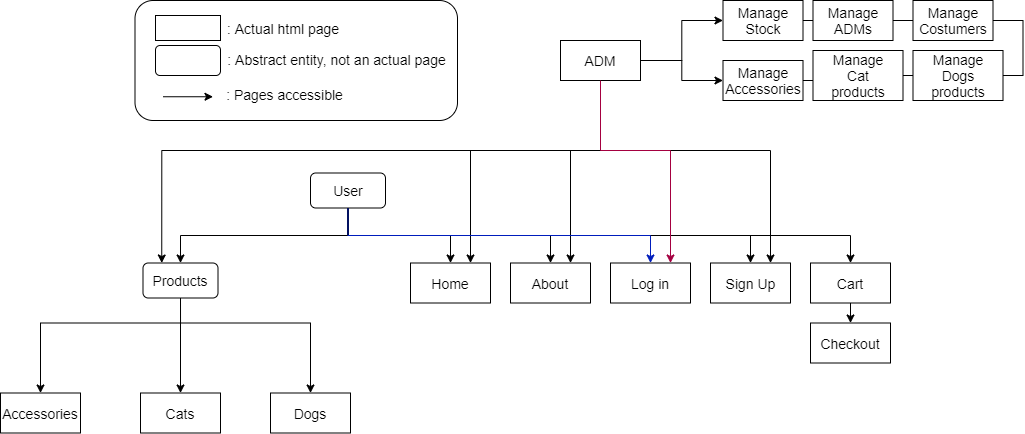

The diagram above was exported from draw.io. Its source (the exported page's mxGraphModel, read from the mxfile embedded in the PNG):
<mxGraphModel dx="1422" dy="788" grid="1" gridSize="10" guides="1" tooltips="1" connect="1" arrows="1" fold="1" page="1" pageScale="1" pageWidth="1600" pageHeight="900" math="0" shadow="0">
  <root>
    <mxCell id="0" />
    <mxCell id="1" parent="0" />
    <mxCell id="P_-DaC0P9sWXtE8E3fmv-55" style="edgeStyle=orthogonalEdgeStyle;rounded=0;orthogonalLoop=1;jettySize=auto;html=1;exitX=0.5;exitY=1;exitDx=0;exitDy=0;endArrow=none;endFill=0;" edge="1" parent="1" source="P_-DaC0P9sWXtE8E3fmv-52">
      <mxGeometry relative="1" as="geometry">
        <mxPoint x="670.0344827586207" y="372.5" as="targetPoint" />
      </mxGeometry>
    </mxCell>
    <mxCell id="P_-DaC0P9sWXtE8E3fmv-52" value="" style="rounded=1;whiteSpace=wrap;html=1;" vertex="1" parent="1">
      <mxGeometry x="632.5" y="312.5" width="75" height="35" as="geometry" />
    </mxCell>
    <mxCell id="P_-DaC0P9sWXtE8E3fmv-1" value="" style="rounded=0;whiteSpace=wrap;html=1;" vertex="1" parent="1">
      <mxGeometry x="900" y="312.5" width="80" height="40" as="geometry" />
    </mxCell>
    <mxCell id="P_-DaC0P9sWXtE8E3fmv-2" value="&lt;font style=&quot;font-size: 14px&quot;&gt;Home&lt;/font&gt;" style="text;html=1;strokeColor=none;fillColor=none;align=center;verticalAlign=middle;whiteSpace=wrap;rounded=0;" vertex="1" parent="1">
      <mxGeometry x="920" y="322.5" width="40" height="20" as="geometry" />
    </mxCell>
    <mxCell id="P_-DaC0P9sWXtE8E3fmv-3" value="" style="rounded=0;whiteSpace=wrap;html=1;" vertex="1" parent="1">
      <mxGeometry x="1000" y="312.5" width="80" height="40" as="geometry" />
    </mxCell>
    <mxCell id="P_-DaC0P9sWXtE8E3fmv-4" value="&lt;font style=&quot;font-size: 14px&quot;&gt;About&lt;/font&gt;" style="text;html=1;strokeColor=none;fillColor=none;align=center;verticalAlign=middle;whiteSpace=wrap;rounded=0;" vertex="1" parent="1">
      <mxGeometry x="1020" y="322.5" width="40" height="20" as="geometry" />
    </mxCell>
    <mxCell id="P_-DaC0P9sWXtE8E3fmv-5" value="" style="rounded=0;whiteSpace=wrap;html=1;" vertex="1" parent="1">
      <mxGeometry x="1100" y="312.5" width="80" height="40" as="geometry" />
    </mxCell>
    <mxCell id="P_-DaC0P9sWXtE8E3fmv-6" value="&lt;font style=&quot;font-size: 14px&quot;&gt;Log in&lt;br&gt;&lt;/font&gt;" style="text;html=1;strokeColor=none;fillColor=none;align=center;verticalAlign=middle;whiteSpace=wrap;rounded=0;" vertex="1" parent="1">
      <mxGeometry x="1115" y="322.5" width="50" height="20" as="geometry" />
    </mxCell>
    <mxCell id="P_-DaC0P9sWXtE8E3fmv-9" value="" style="rounded=0;whiteSpace=wrap;html=1;" vertex="1" parent="1">
      <mxGeometry x="1200" y="312.5" width="80" height="40" as="geometry" />
    </mxCell>
    <mxCell id="P_-DaC0P9sWXtE8E3fmv-10" value="&lt;font style=&quot;font-size: 14px&quot;&gt;Sign Up&lt;br&gt;&lt;/font&gt;" style="text;html=1;strokeColor=none;fillColor=none;align=center;verticalAlign=middle;whiteSpace=wrap;rounded=0;" vertex="1" parent="1">
      <mxGeometry x="1212.5" y="322.5" width="55" height="20" as="geometry" />
    </mxCell>
    <mxCell id="P_-DaC0P9sWXtE8E3fmv-11" value="" style="rounded=0;whiteSpace=wrap;html=1;" vertex="1" parent="1">
      <mxGeometry x="760" y="442.5" width="80" height="40" as="geometry" />
    </mxCell>
    <mxCell id="P_-DaC0P9sWXtE8E3fmv-12" value="&lt;font style=&quot;font-size: 14px&quot;&gt;Dogs&lt;br&gt;&lt;/font&gt;" style="text;html=1;strokeColor=none;fillColor=none;align=center;verticalAlign=middle;whiteSpace=wrap;rounded=0;" vertex="1" parent="1">
      <mxGeometry x="775" y="452.5" width="50" height="20" as="geometry" />
    </mxCell>
    <mxCell id="P_-DaC0P9sWXtE8E3fmv-13" value="" style="rounded=0;whiteSpace=wrap;html=1;" vertex="1" parent="1">
      <mxGeometry x="630" y="442.5" width="80" height="40" as="geometry" />
    </mxCell>
    <mxCell id="P_-DaC0P9sWXtE8E3fmv-14" value="&lt;font style=&quot;font-size: 14px&quot;&gt;Cats&lt;br&gt;&lt;/font&gt;" style="text;html=1;strokeColor=none;fillColor=none;align=center;verticalAlign=middle;whiteSpace=wrap;rounded=0;" vertex="1" parent="1">
      <mxGeometry x="645" y="452.5" width="50" height="20" as="geometry" />
    </mxCell>
    <mxCell id="P_-DaC0P9sWXtE8E3fmv-15" value="" style="rounded=0;whiteSpace=wrap;html=1;" vertex="1" parent="1">
      <mxGeometry x="490" y="442.5" width="80" height="40" as="geometry" />
    </mxCell>
    <mxCell id="P_-DaC0P9sWXtE8E3fmv-16" value="&lt;font style=&quot;font-size: 14px&quot;&gt;Accessories&lt;br&gt;&lt;/font&gt;" style="text;html=1;strokeColor=none;fillColor=none;align=center;verticalAlign=middle;whiteSpace=wrap;rounded=0;" vertex="1" parent="1">
      <mxGeometry x="505" y="452.5" width="50" height="20" as="geometry" />
    </mxCell>
    <mxCell id="P_-DaC0P9sWXtE8E3fmv-46" style="edgeStyle=orthogonalEdgeStyle;rounded=0;orthogonalLoop=1;jettySize=auto;html=1;exitX=0.5;exitY=1;exitDx=0;exitDy=0;entryX=0.5;entryY=0;entryDx=0;entryDy=0;endArrow=classic;endFill=1;" edge="1" parent="1" target="P_-DaC0P9sWXtE8E3fmv-15">
      <mxGeometry relative="1" as="geometry">
        <mxPoint x="670" y="372.5" as="sourcePoint" />
      </mxGeometry>
    </mxCell>
    <mxCell id="P_-DaC0P9sWXtE8E3fmv-47" style="edgeStyle=orthogonalEdgeStyle;rounded=0;orthogonalLoop=1;jettySize=auto;html=1;exitX=0.5;exitY=1;exitDx=0;exitDy=0;endArrow=classic;endFill=1;entryX=0.5;entryY=0;entryDx=0;entryDy=0;" edge="1" parent="1" target="P_-DaC0P9sWXtE8E3fmv-13">
      <mxGeometry relative="1" as="geometry">
        <mxPoint x="670" y="372.5" as="sourcePoint" />
        <mxPoint x="670" y="422.5" as="targetPoint" />
      </mxGeometry>
    </mxCell>
    <mxCell id="P_-DaC0P9sWXtE8E3fmv-48" style="edgeStyle=orthogonalEdgeStyle;rounded=0;orthogonalLoop=1;jettySize=auto;html=1;exitX=0.5;exitY=1;exitDx=0;exitDy=0;endArrow=classic;endFill=1;" edge="1" parent="1" target="P_-DaC0P9sWXtE8E3fmv-11">
      <mxGeometry relative="1" as="geometry">
        <mxPoint x="670" y="372.5" as="sourcePoint" />
      </mxGeometry>
    </mxCell>
    <mxCell id="P_-DaC0P9sWXtE8E3fmv-18" value="&lt;font style=&quot;font-size: 14px&quot;&gt;Products&lt;br&gt;&lt;/font&gt;" style="text;html=1;strokeColor=none;fillColor=none;align=center;verticalAlign=middle;whiteSpace=wrap;rounded=0;" vertex="1" parent="1">
      <mxGeometry x="645" y="320" width="50" height="20" as="geometry" />
    </mxCell>
    <mxCell id="P_-DaC0P9sWXtE8E3fmv-73" style="edgeStyle=orthogonalEdgeStyle;rounded=0;orthogonalLoop=1;jettySize=auto;html=1;exitX=0.5;exitY=1;exitDx=0;exitDy=0;entryX=0.75;entryY=0;entryDx=0;entryDy=0;endArrow=classic;endFill=1;" edge="1" parent="1" source="P_-DaC0P9sWXtE8E3fmv-22" target="P_-DaC0P9sWXtE8E3fmv-3">
      <mxGeometry relative="1" as="geometry">
        <Array as="points">
          <mxPoint x="1090" y="200" />
          <mxPoint x="1060" y="200" />
        </Array>
      </mxGeometry>
    </mxCell>
    <mxCell id="P_-DaC0P9sWXtE8E3fmv-74" style="edgeStyle=orthogonalEdgeStyle;rounded=0;orthogonalLoop=1;jettySize=auto;html=1;exitX=0.5;exitY=1;exitDx=0;exitDy=0;entryX=0.25;entryY=0;entryDx=0;entryDy=0;endArrow=classic;endFill=1;" edge="1" parent="1" source="P_-DaC0P9sWXtE8E3fmv-22" target="P_-DaC0P9sWXtE8E3fmv-52">
      <mxGeometry relative="1" as="geometry">
        <Array as="points">
          <mxPoint x="1090" y="200" />
          <mxPoint x="651" y="200" />
        </Array>
      </mxGeometry>
    </mxCell>
    <mxCell id="P_-DaC0P9sWXtE8E3fmv-75" style="edgeStyle=orthogonalEdgeStyle;rounded=0;orthogonalLoop=1;jettySize=auto;html=1;exitX=0.5;exitY=1;exitDx=0;exitDy=0;entryX=0.75;entryY=0;entryDx=0;entryDy=0;endArrow=classic;endFill=1;" edge="1" parent="1" source="P_-DaC0P9sWXtE8E3fmv-22" target="P_-DaC0P9sWXtE8E3fmv-1">
      <mxGeometry relative="1" as="geometry">
        <Array as="points">
          <mxPoint x="1090" y="200" />
          <mxPoint x="960" y="200" />
        </Array>
      </mxGeometry>
    </mxCell>
    <mxCell id="P_-DaC0P9sWXtE8E3fmv-77" style="edgeStyle=orthogonalEdgeStyle;rounded=0;orthogonalLoop=1;jettySize=auto;html=1;exitX=0.5;exitY=1;exitDx=0;exitDy=0;entryX=0.75;entryY=0;entryDx=0;entryDy=0;endArrow=classic;endFill=1;" edge="1" parent="1" source="P_-DaC0P9sWXtE8E3fmv-22" target="P_-DaC0P9sWXtE8E3fmv-9">
      <mxGeometry relative="1" as="geometry">
        <Array as="points">
          <mxPoint x="1090" y="200" />
          <mxPoint x="1260" y="200" />
        </Array>
      </mxGeometry>
    </mxCell>
    <mxCell id="P_-DaC0P9sWXtE8E3fmv-79" style="edgeStyle=orthogonalEdgeStyle;rounded=0;orthogonalLoop=1;jettySize=auto;html=1;exitX=1;exitY=0.5;exitDx=0;exitDy=0;entryX=0;entryY=0.5;entryDx=0;entryDy=0;endArrow=classic;endFill=1;" edge="1" parent="1" source="P_-DaC0P9sWXtE8E3fmv-22" target="P_-DaC0P9sWXtE8E3fmv-28">
      <mxGeometry relative="1" as="geometry" />
    </mxCell>
    <mxCell id="P_-DaC0P9sWXtE8E3fmv-80" style="edgeStyle=orthogonalEdgeStyle;rounded=0;orthogonalLoop=1;jettySize=auto;html=1;exitX=1;exitY=0.5;exitDx=0;exitDy=0;entryX=0;entryY=0.5;entryDx=0;entryDy=0;endArrow=classic;endFill=1;" edge="1" parent="1" source="P_-DaC0P9sWXtE8E3fmv-22" target="P_-DaC0P9sWXtE8E3fmv-32">
      <mxGeometry relative="1" as="geometry" />
    </mxCell>
    <mxCell id="P_-DaC0P9sWXtE8E3fmv-22" value="" style="rounded=0;whiteSpace=wrap;html=1;" vertex="1" parent="1">
      <mxGeometry x="1050" y="90" width="80" height="40" as="geometry" />
    </mxCell>
    <mxCell id="P_-DaC0P9sWXtE8E3fmv-23" value="&lt;font style=&quot;font-size: 14px&quot;&gt;ADM&lt;/font&gt;" style="text;html=1;strokeColor=none;fillColor=none;align=center;verticalAlign=middle;whiteSpace=wrap;rounded=0;" vertex="1" parent="1">
      <mxGeometry x="1070" y="100" width="40" height="20" as="geometry" />
    </mxCell>
    <mxCell id="P_-DaC0P9sWXtE8E3fmv-67" style="edgeStyle=orthogonalEdgeStyle;rounded=0;orthogonalLoop=1;jettySize=auto;html=1;exitX=0.5;exitY=1;exitDx=0;exitDy=0;entryX=0.5;entryY=0;entryDx=0;entryDy=0;endArrow=classic;endFill=1;" edge="1" parent="1" source="P_-DaC0P9sWXtE8E3fmv-24" target="P_-DaC0P9sWXtE8E3fmv-26">
      <mxGeometry relative="1" as="geometry" />
    </mxCell>
    <mxCell id="P_-DaC0P9sWXtE8E3fmv-24" value="" style="rounded=0;whiteSpace=wrap;html=1;" vertex="1" parent="1">
      <mxGeometry x="1300" y="312.5" width="80" height="40" as="geometry" />
    </mxCell>
    <mxCell id="P_-DaC0P9sWXtE8E3fmv-25" value="&lt;font style=&quot;font-size: 14px&quot;&gt;Cart&lt;/font&gt;" style="text;html=1;strokeColor=none;fillColor=none;align=center;verticalAlign=middle;whiteSpace=wrap;rounded=0;" vertex="1" parent="1">
      <mxGeometry x="1320" y="322.5" width="40" height="20" as="geometry" />
    </mxCell>
    <mxCell id="P_-DaC0P9sWXtE8E3fmv-26" value="" style="rounded=0;whiteSpace=wrap;html=1;" vertex="1" parent="1">
      <mxGeometry x="1300" y="372.5" width="80" height="40" as="geometry" />
    </mxCell>
    <mxCell id="P_-DaC0P9sWXtE8E3fmv-27" value="&lt;font style=&quot;font-size: 14px&quot;&gt;Checkout&lt;/font&gt;" style="text;html=1;strokeColor=none;fillColor=none;align=center;verticalAlign=middle;whiteSpace=wrap;rounded=0;" vertex="1" parent="1">
      <mxGeometry x="1320" y="382.5" width="40" height="20" as="geometry" />
    </mxCell>
    <mxCell id="P_-DaC0P9sWXtE8E3fmv-84" style="edgeStyle=orthogonalEdgeStyle;rounded=0;orthogonalLoop=1;jettySize=auto;html=1;exitX=1;exitY=0.5;exitDx=0;exitDy=0;entryX=0;entryY=0.5;entryDx=0;entryDy=0;endArrow=none;endFill=0;" edge="1" parent="1" source="P_-DaC0P9sWXtE8E3fmv-28" target="P_-DaC0P9sWXtE8E3fmv-30">
      <mxGeometry relative="1" as="geometry" />
    </mxCell>
    <mxCell id="P_-DaC0P9sWXtE8E3fmv-28" value="" style="rounded=0;whiteSpace=wrap;html=1;" vertex="1" parent="1">
      <mxGeometry x="1212.5" y="50" width="80" height="40" as="geometry" />
    </mxCell>
    <mxCell id="P_-DaC0P9sWXtE8E3fmv-29" value="&lt;span style=&quot;font-size: 14px&quot;&gt;Manage Stock&lt;/span&gt;" style="text;html=1;strokeColor=none;fillColor=none;align=center;verticalAlign=middle;whiteSpace=wrap;rounded=0;" vertex="1" parent="1">
      <mxGeometry x="1232.5" y="60" width="40" height="20" as="geometry" />
    </mxCell>
    <mxCell id="P_-DaC0P9sWXtE8E3fmv-83" style="edgeStyle=orthogonalEdgeStyle;rounded=0;orthogonalLoop=1;jettySize=auto;html=1;exitX=1;exitY=0.5;exitDx=0;exitDy=0;entryX=0;entryY=0.5;entryDx=0;entryDy=0;endArrow=none;endFill=0;" edge="1" parent="1" source="P_-DaC0P9sWXtE8E3fmv-30" target="P_-DaC0P9sWXtE8E3fmv-36">
      <mxGeometry relative="1" as="geometry" />
    </mxCell>
    <mxCell id="P_-DaC0P9sWXtE8E3fmv-30" value="" style="rounded=0;whiteSpace=wrap;html=1;" vertex="1" parent="1">
      <mxGeometry x="1302.5" y="50" width="80" height="40" as="geometry" />
    </mxCell>
    <mxCell id="P_-DaC0P9sWXtE8E3fmv-31" value="&lt;span style=&quot;font-size: 14px&quot;&gt;Manage ADMs&lt;/span&gt;" style="text;html=1;strokeColor=none;fillColor=none;align=center;verticalAlign=middle;whiteSpace=wrap;rounded=0;" vertex="1" parent="1">
      <mxGeometry x="1322.5" y="60" width="40" height="20" as="geometry" />
    </mxCell>
    <mxCell id="P_-DaC0P9sWXtE8E3fmv-81" style="edgeStyle=orthogonalEdgeStyle;rounded=0;orthogonalLoop=1;jettySize=auto;html=1;exitX=1;exitY=0.5;exitDx=0;exitDy=0;entryX=0.017;entryY=0.64;entryDx=0;entryDy=0;entryPerimeter=0;endArrow=none;endFill=0;" edge="1" parent="1" source="P_-DaC0P9sWXtE8E3fmv-32" target="P_-DaC0P9sWXtE8E3fmv-34">
      <mxGeometry relative="1" as="geometry" />
    </mxCell>
    <mxCell id="P_-DaC0P9sWXtE8E3fmv-32" value="" style="rounded=0;whiteSpace=wrap;html=1;" vertex="1" parent="1">
      <mxGeometry x="1212.5" y="110" width="80" height="40" as="geometry" />
    </mxCell>
    <mxCell id="P_-DaC0P9sWXtE8E3fmv-33" value="&lt;span style=&quot;font-size: 14px&quot;&gt;Manage Accessories&lt;/span&gt;" style="text;html=1;strokeColor=none;fillColor=none;align=center;verticalAlign=middle;whiteSpace=wrap;rounded=0;" vertex="1" parent="1">
      <mxGeometry x="1232.5" y="120" width="40" height="20" as="geometry" />
    </mxCell>
    <mxCell id="P_-DaC0P9sWXtE8E3fmv-82" style="edgeStyle=orthogonalEdgeStyle;rounded=0;orthogonalLoop=1;jettySize=auto;html=1;exitX=1;exitY=0.5;exitDx=0;exitDy=0;entryX=0;entryY=0.5;entryDx=0;entryDy=0;endArrow=none;endFill=0;" edge="1" parent="1" source="P_-DaC0P9sWXtE8E3fmv-34" target="P_-DaC0P9sWXtE8E3fmv-41">
      <mxGeometry relative="1" as="geometry" />
    </mxCell>
    <mxCell id="P_-DaC0P9sWXtE8E3fmv-34" value="" style="rounded=0;whiteSpace=wrap;html=1;" vertex="1" parent="1">
      <mxGeometry x="1302.5" y="100" width="90" height="50" as="geometry" />
    </mxCell>
    <mxCell id="P_-DaC0P9sWXtE8E3fmv-35" value="&lt;span style=&quot;font-size: 14px&quot;&gt;Manage Cat products&lt;/span&gt;" style="text;html=1;strokeColor=none;fillColor=none;align=center;verticalAlign=middle;whiteSpace=wrap;rounded=0;" vertex="1" parent="1">
      <mxGeometry x="1327.5" y="115" width="40" height="20" as="geometry" />
    </mxCell>
    <mxCell id="P_-DaC0P9sWXtE8E3fmv-85" style="edgeStyle=orthogonalEdgeStyle;rounded=0;orthogonalLoop=1;jettySize=auto;html=1;exitX=1;exitY=0.5;exitDx=0;exitDy=0;entryX=1;entryY=0.5;entryDx=0;entryDy=0;endArrow=none;endFill=0;" edge="1" parent="1" source="P_-DaC0P9sWXtE8E3fmv-36" target="P_-DaC0P9sWXtE8E3fmv-41">
      <mxGeometry relative="1" as="geometry" />
    </mxCell>
    <mxCell id="P_-DaC0P9sWXtE8E3fmv-36" value="" style="rounded=0;whiteSpace=wrap;html=1;" vertex="1" parent="1">
      <mxGeometry x="1402.5" y="50" width="80" height="40" as="geometry" />
    </mxCell>
    <mxCell id="P_-DaC0P9sWXtE8E3fmv-37" value="&lt;span style=&quot;font-size: 14px&quot;&gt;Manage Costumers&lt;/span&gt;" style="text;html=1;strokeColor=none;fillColor=none;align=center;verticalAlign=middle;whiteSpace=wrap;rounded=0;" vertex="1" parent="1">
      <mxGeometry x="1422.5" y="60" width="40" height="20" as="geometry" />
    </mxCell>
    <mxCell id="P_-DaC0P9sWXtE8E3fmv-41" value="" style="rounded=0;whiteSpace=wrap;html=1;" vertex="1" parent="1">
      <mxGeometry x="1402.5" y="100" width="90" height="50" as="geometry" />
    </mxCell>
    <mxCell id="P_-DaC0P9sWXtE8E3fmv-42" value="&lt;span style=&quot;font-size: 14px&quot;&gt;Manage Dogs products&lt;/span&gt;" style="text;html=1;strokeColor=none;fillColor=none;align=center;verticalAlign=middle;whiteSpace=wrap;rounded=0;" vertex="1" parent="1">
      <mxGeometry x="1427.5" y="115" width="40" height="20" as="geometry" />
    </mxCell>
    <mxCell id="P_-DaC0P9sWXtE8E3fmv-59" style="edgeStyle=orthogonalEdgeStyle;rounded=0;orthogonalLoop=1;jettySize=auto;html=1;exitX=0.5;exitY=1;exitDx=0;exitDy=0;entryX=0.5;entryY=0;entryDx=0;entryDy=0;endArrow=classic;endFill=1;" edge="1" parent="1" source="P_-DaC0P9sWXtE8E3fmv-57" target="P_-DaC0P9sWXtE8E3fmv-52">
      <mxGeometry relative="1" as="geometry" />
    </mxCell>
    <mxCell id="P_-DaC0P9sWXtE8E3fmv-61" style="edgeStyle=orthogonalEdgeStyle;rounded=0;orthogonalLoop=1;jettySize=auto;html=1;exitX=0.5;exitY=1;exitDx=0;exitDy=0;entryX=0.5;entryY=0;entryDx=0;entryDy=0;endArrow=classic;endFill=1;" edge="1" parent="1" source="P_-DaC0P9sWXtE8E3fmv-57" target="P_-DaC0P9sWXtE8E3fmv-1">
      <mxGeometry relative="1" as="geometry" />
    </mxCell>
    <mxCell id="P_-DaC0P9sWXtE8E3fmv-62" style="edgeStyle=orthogonalEdgeStyle;rounded=0;orthogonalLoop=1;jettySize=auto;html=1;exitX=0.5;exitY=1;exitDx=0;exitDy=0;entryX=0.5;entryY=0;entryDx=0;entryDy=0;endArrow=classic;endFill=1;" edge="1" parent="1" source="P_-DaC0P9sWXtE8E3fmv-57" target="P_-DaC0P9sWXtE8E3fmv-3">
      <mxGeometry relative="1" as="geometry" />
    </mxCell>
    <mxCell id="P_-DaC0P9sWXtE8E3fmv-65" style="edgeStyle=orthogonalEdgeStyle;rounded=0;orthogonalLoop=1;jettySize=auto;html=1;exitX=0.5;exitY=1;exitDx=0;exitDy=0;entryX=0.5;entryY=0;entryDx=0;entryDy=0;endArrow=classic;endFill=1;" edge="1" parent="1" source="P_-DaC0P9sWXtE8E3fmv-57" target="P_-DaC0P9sWXtE8E3fmv-9">
      <mxGeometry relative="1" as="geometry" />
    </mxCell>
    <mxCell id="P_-DaC0P9sWXtE8E3fmv-66" style="edgeStyle=orthogonalEdgeStyle;rounded=0;orthogonalLoop=1;jettySize=auto;html=1;exitX=0.5;exitY=1;exitDx=0;exitDy=0;entryX=0.5;entryY=0;entryDx=0;entryDy=0;endArrow=classic;endFill=1;" edge="1" parent="1" source="P_-DaC0P9sWXtE8E3fmv-57" target="P_-DaC0P9sWXtE8E3fmv-24">
      <mxGeometry relative="1" as="geometry" />
    </mxCell>
    <mxCell id="P_-DaC0P9sWXtE8E3fmv-57" value="" style="rounded=1;whiteSpace=wrap;html=1;" vertex="1" parent="1">
      <mxGeometry x="800" y="222.5" width="75" height="35" as="geometry" />
    </mxCell>
    <mxCell id="P_-DaC0P9sWXtE8E3fmv-58" value="&lt;font style=&quot;font-size: 14px&quot;&gt;User&lt;br&gt;&lt;/font&gt;" style="text;html=1;strokeColor=none;fillColor=none;align=center;verticalAlign=middle;whiteSpace=wrap;rounded=0;" vertex="1" parent="1">
      <mxGeometry x="812.5" y="230" width="50" height="20" as="geometry" />
    </mxCell>
    <mxCell id="P_-DaC0P9sWXtE8E3fmv-86" value="" style="rounded=1;whiteSpace=wrap;html=1;" vertex="1" parent="1">
      <mxGeometry x="624.5" y="50" width="322.5" height="120" as="geometry" />
    </mxCell>
    <mxCell id="P_-DaC0P9sWXtE8E3fmv-87" value="" style="rounded=0;whiteSpace=wrap;html=1;" vertex="1" parent="1">
      <mxGeometry x="645" y="65" width="65" height="25" as="geometry" />
    </mxCell>
    <mxCell id="P_-DaC0P9sWXtE8E3fmv-90" value="&lt;font style=&quot;font-size: 14px&quot;&gt;: Actual html page&lt;/font&gt;" style="text;html=1;strokeColor=none;fillColor=none;align=center;verticalAlign=middle;whiteSpace=wrap;rounded=0;" vertex="1" parent="1">
      <mxGeometry x="707.5" y="58.75" width="130" height="37.5" as="geometry" />
    </mxCell>
    <mxCell id="P_-DaC0P9sWXtE8E3fmv-92" value="&lt;font style=&quot;font-size: 14px&quot;&gt;: Abstract entity, not an actual page&lt;/font&gt;" style="text;html=1;strokeColor=none;fillColor=none;align=center;verticalAlign=middle;whiteSpace=wrap;rounded=0;" vertex="1" parent="1">
      <mxGeometry x="704.5" y="90.5" width="242.5" height="37.5" as="geometry" />
    </mxCell>
    <mxCell id="P_-DaC0P9sWXtE8E3fmv-93" value="" style="rounded=1;whiteSpace=wrap;html=1;" vertex="1" parent="1">
      <mxGeometry x="645" y="95" width="65" height="30" as="geometry" />
    </mxCell>
    <mxCell id="P_-DaC0P9sWXtE8E3fmv-112" value="&lt;font style=&quot;font-size: 14px&quot;&gt;: Pages&amp;nbsp;accessible&lt;/font&gt;" style="text;html=1;strokeColor=none;fillColor=none;align=center;verticalAlign=middle;whiteSpace=wrap;rounded=0;" vertex="1" parent="1">
      <mxGeometry x="653.25" y="125" width="242.5" height="37.5" as="geometry" />
    </mxCell>
    <mxCell id="P_-DaC0P9sWXtE8E3fmv-114" value="" style="endArrow=classic;html=1;" edge="1" parent="1">
      <mxGeometry width="50" height="50" relative="1" as="geometry">
        <mxPoint x="652.5" y="146.25" as="sourcePoint" />
        <mxPoint x="702.5" y="146.25" as="targetPoint" />
      </mxGeometry>
    </mxCell>
    <mxCell id="P_-DaC0P9sWXtE8E3fmv-63" style="edgeStyle=orthogonalEdgeStyle;rounded=0;orthogonalLoop=1;jettySize=auto;html=1;exitX=0.5;exitY=1;exitDx=0;exitDy=0;entryX=0.5;entryY=0;entryDx=0;entryDy=0;endArrow=classic;endFill=1;fillColor=#0050ef;strokeColor=#001DBC;" edge="1" parent="1" source="P_-DaC0P9sWXtE8E3fmv-57" target="P_-DaC0P9sWXtE8E3fmv-5">
      <mxGeometry relative="1" as="geometry" />
    </mxCell>
    <mxCell id="P_-DaC0P9sWXtE8E3fmv-76" style="edgeStyle=orthogonalEdgeStyle;rounded=0;orthogonalLoop=1;jettySize=auto;html=1;exitX=0.5;exitY=1;exitDx=0;exitDy=0;entryX=0.75;entryY=0;entryDx=0;entryDy=0;endArrow=classic;endFill=1;fillColor=#d80073;strokeColor=#A50040;" edge="1" parent="1" source="P_-DaC0P9sWXtE8E3fmv-22" target="P_-DaC0P9sWXtE8E3fmv-5">
      <mxGeometry relative="1" as="geometry">
        <Array as="points">
          <mxPoint x="1090" y="200" />
          <mxPoint x="1160" y="200" />
        </Array>
      </mxGeometry>
    </mxCell>
  </root>
</mxGraphModel>